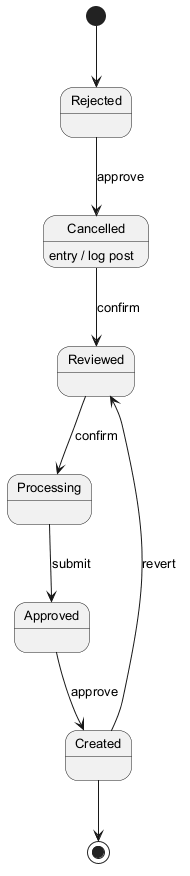

The diagram above was rendered by PlantUML. Its source (embedded in the PNG):
@startuml
skinparam backgroundColor #FFFFFF
skinparam classBackgroundColor #E8F4FA
skinparam classBorderColor #2C7DA0
skinparam defaultFontSize 13
[*] --> Rejected
Rejected --> Cancelled : approve
Cancelled --> Reviewed : confirm
Cancelled : entry / log post
Reviewed --> Processing : confirm
Processing --> Approved : submit
Approved --> Created : approve
Created --> Reviewed : revert
Created --> [*]
@enduml